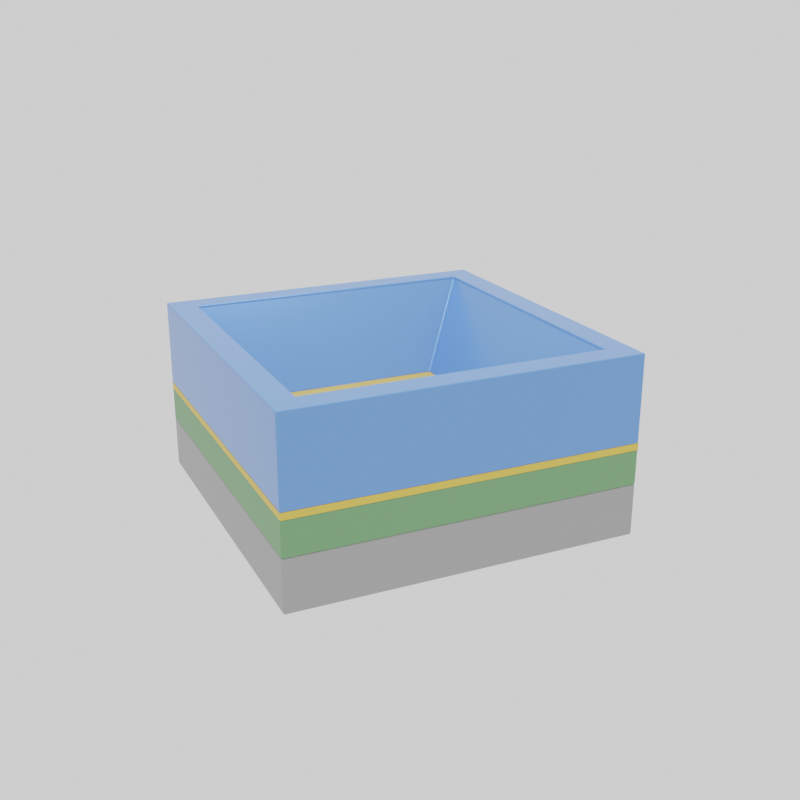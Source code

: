# Source: device_circular_ring_motion.blend  (saved by Blender 3.6.13; exported with 4.5.12 LTS)
import bpy
from mathutils import Matrix  # noqa: F401  (used for matrix-valued properties, if any)

bpy.ops.wm.read_factory_settings(use_empty=True)
scene = bpy.context.scene
scene.name = 'Scene'

# ---- collections
col_collection = bpy.data.collections.new('Collection'); scene.collection.children.link(col_collection)
col_device = bpy.data.collections.new('device'); scene.collection.children.link(col_device)
col_top_mode = bpy.data.collections.new('top_mode'); col_device.children.link(col_top_mode)

# ---- materials (node trees are filled in below, after node groups)
mat_material_004 = bpy.data.materials.new('Material.004')
mat_material_003 = bpy.data.materials.new('Material.003')
mat_material = bpy.data.materials.new('Material')
mat_material_001 = bpy.data.materials.new('Material.001')
mat_material_002 = bpy.data.materials.new('Material.002')

# ---- material node trees
mat_material_004.use_nodes = True; mat_material_004.node_tree.nodes.clear()
_N = mat_material_004.node_tree.nodes; _L = mat_material_004.node_tree.links
n0 = _N.new('ShaderNodeOutputMaterial'); n0.name = 'Material Output'; n0.location = (300, 300)
n1 = _N.new('ShaderNodeEmission'); n1.name = 'Emission'; n1.location = (48, 252)
n1.inputs[1].default_value = 5.0
_L.new(n1.outputs[0], n0.inputs[0])
n0.is_active_output = True
mat_material_003.use_nodes = True; mat_material_003.node_tree.nodes.clear()
_N = mat_material_003.node_tree.nodes; _L = mat_material_003.node_tree.links
n0 = _N.new('ShaderNodeBsdfPrincipled'); n0.name = 'Principled BSDF'; n0.location = (10, 300)
n0.distribution = 'GGX'
n0.subsurface_method = 'RANDOM_WALK_SKIN'
n0.inputs[0].default_value = (0.147, 0.3326, 0.1409, 1.0)
n0.inputs[3].default_value = 1.45
n0.inputs[27].default_value = (0.0, 0.0, 0.0, 1.0)
n0.inputs[28].default_value = 1.0
n1 = _N.new('ShaderNodeOutputMaterial'); n1.name = 'Material Output'; n1.location = (300, 300)
_L.new(n0.outputs[0], n1.inputs[0])
n1.is_active_output = True
mat_material.use_nodes = True; mat_material.node_tree.nodes.clear()
_N = mat_material.node_tree.nodes; _L = mat_material.node_tree.links
n0 = _N.new('ShaderNodeBsdfPrincipled'); n0.name = 'Principled BSDF'; n0.location = (10, 300)
n0.distribution = 'GGX'
n0.subsurface_method = 'RANDOM_WALK_SKIN'
n0.inputs[0].default_value = (0.3326, 0.3326, 0.3326, 1.0)
n0.inputs[3].default_value = 1.45
n0.inputs[27].default_value = (0.0, 0.0, 0.0, 1.0)
n0.inputs[28].default_value = 1.0
n1 = _N.new('ShaderNodeOutputMaterial'); n1.name = 'Material Output'; n1.location = (300, 300)
_L.new(n0.outputs[0], n1.inputs[0])
n1.is_active_output = True
mat_material_001.use_nodes = True; mat_material_001.node_tree.nodes.clear()
_N = mat_material_001.node_tree.nodes; _L = mat_material_001.node_tree.links
n0 = _N.new('ShaderNodeOutputMaterial'); n0.name = 'Material Output'; n0.location = (550, 300)
n1 = _N.new('ShaderNodeBsdfPrincipled'); n1.name = 'Principled BSDF.001'; n1.location = (-110, 442)
n1.distribution = 'GGX'
n1.subsurface_method = 'RANDOM_WALK_SKIN'
n1.inputs[0].default_value = (0.8, 0.5362, 0.08139, 1.0)
n1.inputs[1].default_value = 0.4659
n1.inputs[3].default_value = 1.45
n1.inputs[13].default_value = 0.3182
n1.inputs[27].default_value = (0.0, 0.0, 0.0, 1.0)
n1.inputs[28].default_value = 1.0
n2 = _N.new('ShaderNodeMixShader'); n2.name = 'Mix Shader'; n2.location = (330, 356)
n3 = _N.new('ShaderNodeBsdfPrincipled'); n3.name = 'Principled BSDF'; n3.location = (103, 94)
n3.distribution = 'GGX'
n3.subsurface_method = 'RANDOM_WALK_SKIN'
n3.inputs[0].default_value = (0.8, 0.5656, 0.1155, 1.0)
n3.inputs[1].default_value = 0.2386
n3.inputs[3].default_value = 1.45
n3.inputs[13].default_value = 0.2205
n3.inputs[27].default_value = (0.0, 0.0, 0.0, 1.0)
n3.inputs[28].default_value = 1.0
_L.new(n2.outputs[0], n0.inputs[0])
_L.new(n3.outputs[0], n2.inputs[2])
_L.new(n1.outputs[0], n2.inputs[1])
n0.is_active_output = True
mat_material_002.use_nodes = True; mat_material_002.node_tree.nodes.clear()
_N = mat_material_002.node_tree.nodes; _L = mat_material_002.node_tree.links
n0 = _N.new('ShaderNodeBsdfPrincipled'); n0.name = 'Principled BSDF'; n0.location = (10, 300)
n0.distribution = 'GGX'
n0.subsurface_method = 'RANDOM_WALK_SKIN'
n0.inputs[0].default_value = (0.1422, 0.3137, 0.8, 1.0)
n0.inputs[1].default_value = 0.3045
n0.inputs[2].default_value = 0.25
n0.inputs[3].default_value = 1.45
n0.inputs[13].default_value = 0.2977
n0.inputs[27].default_value = (0.0, 0.0, 0.0, 1.0)
n0.inputs[28].default_value = 1.0
n1 = _N.new('ShaderNodeOutputMaterial'); n1.name = 'Material Output'; n1.location = (300, 300)
_L.new(n0.outputs[0], n1.inputs[0])
n1.is_active_output = True

# ---- world
world_world = bpy.data.worlds.new('World'); scene.world = world_world
world_world.use_nodes = True; world_world.node_tree.nodes.clear()
_N = world_world.node_tree.nodes; _L = world_world.node_tree.links
n0 = _N.new('ShaderNodeOutputWorld'); n0.name = 'World Output'; n0.location = (300, 300)
n1 = _N.new('ShaderNodeBackground'); n1.name = 'Background'; n1.location = (10, 300)
n1.inputs[0].default_value = (1.0, 1.0, 1.0, 1.0)
_L.new(n1.outputs[0], n0.inputs[0])
n0.is_active_output = True
world_world.color = (0.05088, 0.05088, 0.05088)
world_world.use_sun_shadow = False
world_world.sun_shadow_jitter_overblur = 0.0

# ---- cameras
cam_camera = bpy.data.cameras.new('Camera')

# ---- meshes
me_plane = bpy.data.meshes.new('Plane')
me_plane.from_pydata([(-1.511, -1.511, 4.557), (1.511, -1.511, 4.557), (-1.511, 1.511, 4.557), (1.511, 1.511, 4.557)], [], [(0, 1, 3, 2)])
_uv = me_plane.uv_layers.new(name='UVMap')
_uv.uv.foreach_set('vector', [0.0, 0.0, 1.0, 0.0, 1.0, 1.0, 0.0, 1.0])
me_plane.materials.append(mat_material_004)
me_plane.update()
me_cube_010 = bpy.data.meshes.new('Cube.010')
me_cube_010.from_pydata([(-1.0, -1.0, 0.08081), (-1.0, -1.0, 0.2808), (-1.0, 1.0, 0.08081), (-1.0, 1.0, 0.2808), (1.0, -1.0, 0.08081), (1.0, -1.0, 0.2808), (1.0, 1.0, 0.08081), (1.0, 1.0, 0.2808), (0.0, 1.0, 0.08081), (0.0, 1.0, 0.2808), (0.0, -1.0, 0.08081), (0.0, -1.0, 0.2808), (-0.5, 1.0, 0.08081), (-0.5, -1.0, 0.2808), (-0.5, 1.0, 0.2808), (-0.5, -1.0, 0.08081), (0.5, 1.0, 0.2808), (0.5, -1.0, 0.08081), (0.5, 1.0, 0.08081), (0.5, -1.0, 0.2808), (-1.0, 0.0, 0.08081), (-1.0, 0.0, 0.2808), (1.0, 0.0, 0.08081), (1.0, 0.0, 0.2808), (-1.0, 0.5, 0.2808), (1.0, 0.5, 0.08081), (-1.0, 0.5, 0.08081), (1.0, 0.5, 0.2808), (-1.0, -0.5, 0.08081), (1.0, -0.5, 0.2808), (-1.0, -0.5, 0.2808), (1.0, -0.5, 0.08081), (0.8, -0.792, 0.08081), (0.8, -0.5, 0.08081), (0.7989, -0.796, 0.08081), (0.5, -0.8, 0.08081), (0.796, -0.7989, 0.08081), (0.792, -0.8, 0.08081), (-0.8, -0.792, 0.2808), (-0.8, -0.5, 0.2808), (-0.7989, -0.796, 0.2808), (-0.796, -0.7989, 0.2808), (-0.5, -0.8, 0.2808), (-0.792, -0.8, 0.2808), (0.0, -0.8, 0.2808), (0.5, -0.8, 0.2808), (0.4, -0.8, 0.2808), (0.0, -0.8, 0.08081), (-0.4, -0.8, 0.08081), (-0.5, -0.8, 0.08081), (-0.8, -0.5, 0.08081), (-0.8, -0.792, 0.08081), (-0.792, -0.8, 0.08081), (-0.796, -0.7989, 0.08081), (-0.7989, -0.796, 0.08081), (-0.4, -0.8, 0.2808), (0.8, -0.5, 0.2808), (0.792, -0.8, 0.2808), (0.796, -0.7989, 0.2808), (0.7989, -0.796, 0.2808), (0.8, -0.792, 0.2808), (0.4, -0.8, 0.08081), (0.8, 0.4, 0.2808), (0.8, 0.5, 0.2808), (0.8, 0.0, 0.2808), (-0.8, 0.4, 0.08081), (-0.8, 0.5, 0.08081), (-0.8, 0.0, 0.08081), (-0.8, 0.4, 0.2808), (-0.8, 0.5, 0.2808), (-0.8, 0.0, 0.2808), (0.8, 0.5, 0.08081), (0.8, 0.4, 0.08081), (0.8, 0.0, 0.08081), (0.792, 0.8, 0.08081), (0.796, 0.7989, 0.08081), (0.8, 0.792, 0.08081), (0.7989, 0.796, 0.08081), (0.5, 0.8, 0.08081), (-0.8, 0.792, 0.2808), (-0.792, 0.8, 0.2808), (-0.796, 0.7989, 0.2808), (-0.7989, 0.796, 0.2808), (-0.5, 0.8, 0.2808), (0.0, 0.8, 0.2808), (0.4, 0.8, 0.2808), (0.5, 0.8, 0.2808), (0.0, 0.8, 0.08081), (-0.4, 0.8, 0.08081), (-0.5, 0.8, 0.08081), (-0.796, 0.7989, 0.08081), (-0.792, 0.8, 0.08081), (-0.8, 0.792, 0.08081), (-0.7989, 0.796, 0.08081), (-0.4, 0.8, 0.2808), (0.796, 0.7989, 0.2808), (0.792, 0.8, 0.2808), (0.8, 0.792, 0.2808), (0.7989, 0.796, 0.2808), (0.4, 0.8, 0.08081), (0.8, -0.4, 0.2808), (-0.8, -0.4, 0.08081), (-0.8, -0.4, 0.2808), (0.8, -0.4, 0.08081)], [], [(26, 24, 3, 2), (18, 16, 7, 6), (31, 29, 5, 4), (15, 13, 1, 0), (31, 4, 17, 35, 37, 36, 34, 32, 33), (38, 39, 30, 1, 13, 42, 43, 41, 40), (44, 11, 19, 45, 46), (10, 15, 49, 48, 47), (17, 19, 11, 10), (12, 14, 9, 8), (2, 3, 14, 12), (49, 15, 0, 28, 50, 51, 54, 53, 52), (42, 13, 11, 44, 55), (10, 11, 13, 15), (4, 5, 19, 17), (45, 19, 5, 29, 56, 60, 59, 58, 57), (61, 35, 17, 10, 47), (8, 9, 16, 18), (64, 23, 27, 63, 62), (20, 26, 66, 65, 67), (68, 69, 24, 21, 70), (71, 25, 22, 73, 72), (25, 27, 23, 22), (28, 30, 21, 20), (6, 7, 27, 25), (18, 6, 25, 71, 76, 77, 75, 74, 78), (83, 14, 3, 24, 69, 79, 82, 81, 80), (86, 16, 9, 84, 85), (12, 8, 87, 88, 89), (66, 26, 2, 12, 89, 91, 90, 93, 92), (84, 9, 14, 83, 94), (27, 7, 16, 86, 96, 95, 98, 97, 63), (8, 18, 78, 99, 87), (20, 21, 24, 26), (0, 1, 30, 28), (100, 56, 29, 23, 64), (28, 20, 67, 101, 50), (70, 21, 30, 39, 102), (22, 31, 33, 103, 73), (22, 23, 29, 31), (56, 100, 103, 33, 32, 60), (83, 80, 91, 89, 88, 94), (70, 67, 65, 68), (44, 46, 61, 47), (62, 63, 97, 76, 71, 72), (94, 88, 87, 84), (100, 64, 73, 103), (78, 74, 96, 86, 85, 99), (37, 35, 61, 46, 45, 57), (44, 47, 48, 55), (68, 65, 66, 92, 79, 69), (99, 85, 84, 87), (102, 101, 67, 70), (43, 42, 55, 48, 49, 52), (64, 62, 72, 73), (41, 43, 52, 53), (40, 41, 53, 54), (51, 38, 40, 54), (91, 80, 81, 90), (90, 81, 82, 93), (93, 82, 79, 92), (77, 76, 97, 98), (95, 75, 77, 98), (96, 74, 75, 95), (36, 37, 57, 58), (34, 36, 58, 59), (32, 34, 59, 60), (39, 38, 51, 50, 101, 102)])
_uv = me_cube_010.uv_layers.new(name='UVMap')
_uv.uv.foreach_set('vector', [0.375, 0.1875, 0.625, 0.1875, 0.625, 0.25, 0.375, 0.25, 0.375, 0.4375, 0.625, 0.4375, 0.625, 0.5, 0.375, 0.5, 0.375, 0.6875, 0.625, 0.6875, 0.625, 0.75, 0.375, 0.75, 0.375, 0.9375, 0.625, 0.9375, 0.625, 1.0, 0.375, 1.0, 0.375, 0.6875, 0.375, 0.75, 0.3125, 0.75, 0.3125, 0.725, 0.349, 0.725, 0.3495, 0.7249, 0.3499, 0.7245, 0.35, 0.724, 0.35, 0.6875, 0.85, 0.724, 0.85, 0.6875, 0.875, 0.6875, 0.875, 0.75, 0.8125, 0.75, 0.8125, 0.725, 0.849, 0.725, 0.8495, 0.7249, 0.8499, 0.7245, 0.75, 0.725, 0.75, 0.75, 0.6875, 0.75, 0.6875, 0.725, 0.7, 0.725, 0.25, 0.75, 0.1875, 0.75, 0.1875, 0.725, 0.2, 0.725, 0.25, 0.725, 0.375, 0.8125, 0.625, 0.8125, 0.625, 0.875, 0.375, 0.875, 0.375, 0.3125, 0.625, 0.3125, 0.625, 0.375, 0.375, 0.375, 0.375, 0.25, 0.625, 0.25, 0.625, 0.3125, 0.375, 0.3125, 0.1875, 0.725, 0.1875, 0.75, 0.125, 0.75, 0.125, 0.6875, 0.15, 0.6875, 0.15, 0.724, 0.1501, 0.7245, 0.1505, 0.7249, 0.151, 0.725, 0.8125, 0.725, 0.8125, 0.75, 0.75, 0.75, 0.75, 0.725, 0.8, 0.725, 0.375, 0.875, 0.625, 0.875, 0.625, 0.9375, 0.375, 0.9375, 0.375, 0.75, 0.625, 0.75, 0.625, 0.8125, 0.375, 0.8125, 0.6875, 0.725, 0.6875, 0.75, 0.625, 0.75, 0.625, 0.6875, 0.65, 0.6875, 0.65, 0.724, 0.6501, 0.7245, 0.6505, 0.7249, 0.651, 0.725, 0.3, 0.725, 0.3125, 0.725, 0.3125, 0.75, 0.25, 0.75, 0.25, 0.725, 0.375, 0.375, 0.625, 0.375, 0.625, 0.4375, 0.375, 0.4375, 0.65, 0.625, 0.625, 0.625, 0.625, 0.5625, 0.65, 0.5625, 0.65, 0.575, 0.125, 0.625, 0.125, 0.5625, 0.15, 0.5625, 0.15, 0.575, 0.15, 0.625, 0.85, 0.575, 0.85, 0.5625, 0.875, 0.5625, 0.875, 0.625, 0.85, 0.625, 0.35, 0.5625, 0.375, 0.5625, 0.375, 0.625, 0.35, 0.625, 0.35, 0.575, 0.375, 0.5625, 0.625, 0.5625, 0.625, 0.625, 0.375, 0.625, 0.375, 0.0625, 0.625, 0.0625, 0.625, 0.125, 0.375, 0.125, 0.375, 0.5, 0.625, 0.5, 0.625, 0.5625, 0.375, 0.5625, 0.3125, 0.5, 0.375, 0.5, 0.375, 0.5625, 0.35, 0.5625, 0.35, 0.526, 0.3499, 0.5255, 0.3495, 0.5251, 0.349, 0.525, 0.3125, 0.525, 0.8125, 0.525, 0.8125, 0.5, 0.875, 0.5, 0.875, 0.5625, 0.85, 0.5625, 0.85, 0.526, 0.8499, 0.5255, 0.8495, 0.5251, 0.849, 0.525, 0.6875, 0.525, 0.6875, 0.5, 0.75, 0.5, 0.75, 0.525, 0.7, 0.525, 0.1875, 0.5, 0.25, 0.5, 0.25, 0.525, 0.2, 0.525, 0.1875, 0.525, 0.15, 0.5625, 0.125, 0.5625, 0.125, 0.5, 0.1875, 0.5, 0.1875, 0.525, 0.151, 0.525, 0.1505, 0.5251, 0.1501, 0.5255, 0.15, 0.526, 0.75, 0.525, 0.75, 0.5, 0.8125, 0.5, 0.8125, 0.525, 0.8, 0.525, 0.625, 0.5625, 0.625, 0.5, 0.6875, 0.5, 0.6875, 0.525, 0.651, 0.525, 0.6505, 0.5251, 0.6501, 0.5255, 0.65, 0.526, 0.65, 0.5625, 0.25, 0.5, 0.3125, 0.5, 0.3125, 0.525, 0.3, 0.525, 0.25, 0.525, 0.375, 0.125, 0.625, 0.125, 0.625, 0.1875, 0.375, 0.1875, 0.375, 0.0, 0.625, 0.0, 0.625, 0.0625, 0.375, 0.0625, 0.65, 0.675, 0.65, 0.6875, 0.625, 0.6875, 0.625, 0.625, 0.65, 0.625, 0.125, 0.6875, 0.125, 0.625, 0.15, 0.625, 0.15, 0.675, 0.15, 0.6875, 0.85, 0.625, 0.875, 0.625, 0.875, 0.6875, 0.85, 0.6875, 0.85, 0.675, 0.375, 0.625, 0.375, 0.6875, 0.35, 0.6875, 0.35, 0.675, 0.35, 0.625, 0.375, 0.625, 0.625, 0.625, 0.625, 0.6875, 0.375, 0.6875, 0.5893, 0.7031, 0.5893, 0.6875, 0.4107, 0.6875, 0.4107, 0.7031, 0.4107, 0.7487, 0.5893, 0.7487, 0.5893, 0.2969, 0.5893, 0.2512, 0.4107, 0.2512, 0.4107, 0.2969, 0.4107, 0.3125, 0.5893, 0.3125, 0.5893, 0.125, 0.4107, 0.125, 0.4107, 0.1875, 0.5893, 0.1875, 0.5893, 0.875, 0.5893, 0.8125, 0.4107, 0.8125, 0.4107, 0.875, 0.5893, 0.5625, 0.5893, 0.5469, 0.5893, 0.5012, 0.4107, 0.5012, 0.4107, 0.5469, 0.4107, 0.5625, 0.5893, 0.3125, 0.4107, 0.3125, 0.4107, 0.375, 0.5893, 0.375, 0.5893, 0.6875, 0.5893, 0.625, 0.4107, 0.625, 0.4107, 0.6875, 0.4107, 0.4531, 0.4107, 0.4988, 0.5893, 0.4988, 0.5893, 0.4531, 0.5893, 0.4375, 0.4107, 0.4375, 0.4107, 0.7512, 0.4107, 0.7969, 0.4107, 0.8125, 0.5893, 0.8125, 0.5893, 0.7969, 0.5893, 0.7512, 0.5893, 0.875, 0.4107, 0.875, 0.4107, 0.9375, 0.5893, 0.9375, 0.5893, 0.1875, 0.4107, 0.1875, 0.4107, 0.2031, 0.4107, 0.2488, 0.5893, 0.2488, 0.5893, 0.2031, 0.4107, 0.4375, 0.5893, 0.4375, 0.5893, 0.375, 0.4107, 0.375, 0.5893, 0.0625, 0.4107, 0.0625, 0.4107, 0.125, 0.5893, 0.125, 0.5893, 0.9988, 0.5893, 0.9531, 0.5893, 0.9375, 0.4107, 0.9375, 0.4107, 0.9531, 0.4107, 0.9987, 0.5893, 0.625, 0.5893, 0.5625, 0.4107, 0.5625, 0.4107, 0.625, 0.5893, 1.0, 0.5893, 0.9988, 0.4107, 0.9987, 0.4107, 1.0, 0.5893, 0.0006258, 0.5893, 0.0, 0.4107, 0.0, 0.4107, 0.0006258, 0.4107, 0.00125, 0.5893, 0.00125, 0.5893, 0.0006258, 0.4107, 0.0006258, 0.4107, 0.2512, 0.5893, 0.2512, 0.5893, 0.2506, 0.4107, 0.2506, 0.4107, 0.2506, 0.5893, 0.2506, 0.5893, 0.2494, 0.4107, 0.2494, 0.4107, 0.2494, 0.5893, 0.2494, 0.5893, 0.2488, 0.4107, 0.2488, 0.4107, 0.5006, 0.4107, 0.5012, 0.5893, 0.5012, 0.5893, 0.5006, 0.5893, 0.4994, 0.4107, 0.4994, 0.4107, 0.5006, 0.5893, 0.5006, 0.5893, 0.4988, 0.4107, 0.4988, 0.4107, 0.4994, 0.5893, 0.4994, 0.4107, 0.7506, 0.4107, 0.7512, 0.5893, 0.7512, 0.5893, 0.7506, 0.4107, 0.7494, 0.4107, 0.7506, 0.5893, 0.7506, 0.5893, 0.7494, 0.4107, 0.7487, 0.4107, 0.7494, 0.5893, 0.7494, 0.5893, 0.7487, 0.5893, 0.04687, 0.5893, 0.00125, 0.4107, 0.00125, 0.4107, 0.04688, 0.4107, 0.0625, 0.5893, 0.0625])
me_cube_010.materials.append(mat_material_003)
me_cube_010.update()
me_cube_006 = bpy.data.meshes.new('Cube.006')
me_cube_006.from_pydata([(-1.0, -1.0, -0.2188), (-1.0, -1.0, 0.08118), (-1.0, 1.0, -0.2188), (-1.0, 1.0, 0.08118), (1.0, -1.0, -0.2188), (1.0, -1.0, 0.08118), (1.0, 1.0, -0.2188), (1.0, 1.0, 0.08118), (0.0, 1.0, -0.2188), (0.0, 1.0, 0.08118), (0.0, -1.0, -0.2188), (0.0, -1.0, 0.08118), (-0.5, 1.0, -0.2188), (-0.5, -1.0, 0.08118), (-0.5, 1.0, 0.08118), (-0.5, -1.0, -0.2188), (0.5, 1.0, 0.08118), (0.5, -1.0, -0.2188), (0.5, 1.0, -0.2188), (0.5, -1.0, 0.08118), (-1.0, 0.0, -0.2188), (-1.0, 0.0, 0.08118), (1.0, 0.0, -0.2188), (1.0, 0.0, 0.08118), (0.0, 0.0, 0.08118), (0.0, 0.0, -0.2188), (-0.5, 0.0, -0.2188), (-0.5, 0.0, 0.08118), (0.5, 0.0, 0.08118), (0.5, 0.0, -0.2188), (-1.0, 0.5, 0.08118), (1.0, 0.5, -0.2188), (-1.0, 0.5, -0.2188), (1.0, 0.5, 0.08118), (0.0, 0.5, 0.08118), (0.0, 0.5, -0.2188), (-0.5, 0.5, -0.2188), (-0.5, 0.5, 0.08118), (0.5, 0.5, 0.08118), (0.5, 0.5, -0.2188), (-1.0, -0.5, -0.2188), (1.0, -0.5, 0.08118), (0.0, -0.5, 0.08118), (0.0, -0.5, -0.2188), (-0.5, -0.5, -0.2188), (-0.5, -0.5, 0.08118), (0.5, -0.5, 0.08118), (0.5, -0.5, -0.2188), (-1.0, -0.5, 0.08118), (1.0, -0.5, -0.2188)], [], [(32, 30, 3, 2), (18, 16, 7, 6), (49, 41, 5, 4), (15, 13, 1, 0), (47, 49, 4, 17), (45, 48, 1, 13), (46, 42, 11, 19), (44, 43, 10, 15), (17, 19, 11, 10), (12, 14, 9, 8), (2, 3, 14, 12), (40, 44, 15, 0), (42, 45, 13, 11), (10, 11, 13, 15), (4, 5, 19, 17), (41, 46, 19, 5), (43, 47, 17, 10), (8, 9, 16, 18), (35, 39, 29, 25), (33, 38, 28, 23), (34, 37, 27, 24), (32, 36, 26, 20), (36, 35, 25, 26), (38, 34, 24, 28), (37, 30, 21, 27), (39, 31, 22, 29), (31, 33, 23, 22), (40, 48, 21, 20), (6, 7, 33, 31), (18, 6, 31, 39), (14, 3, 30, 37), (16, 9, 34, 38), (12, 8, 35, 36), (2, 12, 36, 32), (9, 14, 37, 34), (7, 16, 38, 33), (8, 18, 39, 35), (20, 21, 30, 32), (0, 1, 48, 40), (25, 29, 47, 43), (23, 28, 46, 41), (24, 27, 45, 42), (20, 26, 44, 40), (26, 25, 43, 44), (28, 24, 42, 46), (27, 21, 48, 45), (29, 22, 49, 47), (22, 23, 41, 49)])
_uv = me_cube_006.uv_layers.new(name='UVMap')
_uv.uv.foreach_set('vector', [0.375, 0.1875, 0.625, 0.1875, 0.625, 0.25, 0.375, 0.25, 0.375, 0.4375, 0.625, 0.4375, 0.625, 0.5, 0.375, 0.5, 0.375, 0.6875, 0.625, 0.6875, 0.625, 0.75, 0.375, 0.75, 0.375, 0.9375, 0.625, 0.9375, 0.625, 1.0, 0.375, 1.0, 0.3125, 0.6875, 0.375, 0.6875, 0.375, 0.75, 0.3125, 0.75, 0.8125, 0.6875, 0.875, 0.6875, 0.875, 0.75, 0.8125, 0.75, 0.6875, 0.6875, 0.75, 0.6875, 0.75, 0.75, 0.6875, 0.75, 0.1875, 0.6875, 0.25, 0.6875, 0.25, 0.75, 0.1875, 0.75, 0.375, 0.8125, 0.625, 0.8125, 0.625, 0.875, 0.375, 0.875, 0.375, 0.3125, 0.625, 0.3125, 0.625, 0.375, 0.375, 0.375, 0.375, 0.25, 0.625, 0.25, 0.625, 0.3125, 0.375, 0.3125, 0.125, 0.6875, 0.1875, 0.6875, 0.1875, 0.75, 0.125, 0.75, 0.75, 0.6875, 0.8125, 0.6875, 0.8125, 0.75, 0.75, 0.75, 0.375, 0.875, 0.625, 0.875, 0.625, 0.9375, 0.375, 0.9375, 0.375, 0.75, 0.625, 0.75, 0.625, 0.8125, 0.375, 0.8125, 0.625, 0.6875, 0.6875, 0.6875, 0.6875, 0.75, 0.625, 0.75, 0.25, 0.6875, 0.3125, 0.6875, 0.3125, 0.75, 0.25, 0.75, 0.375, 0.375, 0.625, 0.375, 0.625, 0.4375, 0.375, 0.4375, 0.25, 0.5625, 0.3125, 0.5625, 0.3125, 0.625, 0.25, 0.625, 0.625, 0.5625, 0.6875, 0.5625, 0.6875, 0.625, 0.625, 0.625, 0.75, 0.5625, 0.8125, 0.5625, 0.8125, 0.625, 0.75, 0.625, 0.125, 0.5625, 0.1875, 0.5625, 0.1875, 0.625, 0.125, 0.625, 0.1875, 0.5625, 0.25, 0.5625, 0.25, 0.625, 0.1875, 0.625, 0.6875, 0.5625, 0.75, 0.5625, 0.75, 0.625, 0.6875, 0.625, 0.8125, 0.5625, 0.875, 0.5625, 0.875, 0.625, 0.8125, 0.625, 0.3125, 0.5625, 0.375, 0.5625, 0.375, 0.625, 0.3125, 0.625, 0.375, 0.5625, 0.625, 0.5625, 0.625, 0.625, 0.375, 0.625, 0.375, 0.0625, 0.625, 0.0625, 0.625, 0.125, 0.375, 0.125, 0.375, 0.5, 0.625, 0.5, 0.625, 0.5625, 0.375, 0.5625, 0.3125, 0.5, 0.375, 0.5, 0.375, 0.5625, 0.3125, 0.5625, 0.8125, 0.5, 0.875, 0.5, 0.875, 0.5625, 0.8125, 0.5625, 0.6875, 0.5, 0.75, 0.5, 0.75, 0.5625, 0.6875, 0.5625, 0.1875, 0.5, 0.25, 0.5, 0.25, 0.5625, 0.1875, 0.5625, 0.125, 0.5, 0.1875, 0.5, 0.1875, 0.5625, 0.125, 0.5625, 0.75, 0.5, 0.8125, 0.5, 0.8125, 0.5625, 0.75, 0.5625, 0.625, 0.5, 0.6875, 0.5, 0.6875, 0.5625, 0.625, 0.5625, 0.25, 0.5, 0.3125, 0.5, 0.3125, 0.5625, 0.25, 0.5625, 0.375, 0.125, 0.625, 0.125, 0.625, 0.1875, 0.375, 0.1875, 0.375, 0.0, 0.625, 0.0, 0.625, 0.0625, 0.375, 0.0625, 0.25, 0.625, 0.3125, 0.625, 0.3125, 0.6875, 0.25, 0.6875, 0.625, 0.625, 0.6875, 0.625, 0.6875, 0.6875, 0.625, 0.6875, 0.75, 0.625, 0.8125, 0.625, 0.8125, 0.6875, 0.75, 0.6875, 0.125, 0.625, 0.1875, 0.625, 0.1875, 0.6875, 0.125, 0.6875, 0.1875, 0.625, 0.25, 0.625, 0.25, 0.6875, 0.1875, 0.6875, 0.6875, 0.625, 0.75, 0.625, 0.75, 0.6875, 0.6875, 0.6875, 0.8125, 0.625, 0.875, 0.625, 0.875, 0.6875, 0.8125, 0.6875, 0.3125, 0.625, 0.375, 0.625, 0.375, 0.6875, 0.3125, 0.6875, 0.375, 0.625, 0.625, 0.625, 0.625, 0.6875, 0.375, 0.6875])
me_cube_006.materials.append(mat_material)
me_cube_006.update()
me_cube_012 = bpy.data.meshes.new('Cube.012')
me_cube_012.from_pydata([(0.3694, -1.33, 1.02), (0.3694, -1.33, -0.4351), (0.3694, 1.294, 1.02), (0.3694, 1.294, -0.4351), (2.994, -1.33, 1.02), (2.994, -1.33, -0.4351), (2.994, 1.294, 1.02), (2.994, 1.294, -0.4351)], [], [(0, 1, 3, 2), (2, 3, 7, 6), (6, 7, 5, 4), (4, 5, 1, 0), (2, 6, 4, 0), (7, 3, 1, 5)])
_uv = me_cube_012.uv_layers.new(name='UVMap')
_uv.uv.foreach_set('vector', [0.375, 0.0, 0.625, 0.0, 0.625, 0.25, 0.375, 0.25, 0.375, 0.25, 0.625, 0.25, 0.625, 0.5, 0.375, 0.5, 0.375, 0.5, 0.625, 0.5, 0.625, 0.75, 0.375, 0.75, 0.375, 0.75, 0.625, 0.75, 0.625, 1.0, 0.375, 1.0, 0.125, 0.5, 0.375, 0.5, 0.375, 0.75, 0.125, 0.75, 0.625, 0.5, 0.875, 0.5, 0.875, 0.75, 0.625, 0.75])
me_cube_012.update()
me_cube_009 = bpy.data.meshes.new('Cube.009')
me_cube_009.from_pydata([(-0.5, -0.5, 1.75), (-0.85, -0.85, 2.25), (-0.5, 0.5, 1.75), (-0.85, 0.85, 2.25), (0.5, -0.5, 1.75), (0.85, -0.85, 2.25), (0.5, 0.5, 1.75), (0.85, 0.85, 2.25), (0.0, 0.5, 1.75), (0.0, 0.85, 2.25), (0.0, -0.5, 1.75), (0.0, -0.85, 2.25), (-0.25, 0.5, 1.75), (-0.425, -0.85, 2.25), (-0.425, 0.85, 2.25), (-0.25, -0.5, 1.75), (0.425, 0.85, 2.25), (0.25, -0.5, 1.75), (0.25, 0.5, 1.75), (0.425, -0.85, 2.25), (-0.5, 0.0, 1.75), (-0.85, 0.0, 2.25), (0.5, 0.0, 1.75), (0.85, 0.0, 2.25), (-0.85, 0.425, 2.25), (0.5, 0.25, 1.75), (-0.5, 0.25, 1.75), (0.85, 0.425, 2.25), (-0.5, -0.25, 1.75), (0.85, -0.425, 2.25), (-0.85, -0.425, 2.25), (0.5, -0.25, 1.75), (0.5193, 0.8505, 2.291), (-0.3307, 0.8505, 2.291), (-0.3307, -0.8495, 2.291), (0.09426, -0.8495, 2.291), (0.09426, 0.8505, 2.291), (0.9443, 0.8505, 2.291), (0.9443, -0.8495, 2.291), (-0.7557, 0.8505, 2.291), (-0.7557, -0.8495, 2.291), (-0.8557, -0.4245, 2.291), (0.8443, -0.4245, 2.291), (0.8443, 0.4255, 2.291), (-0.8557, 0.4255, 2.291), (0.8443, 0.0004821, 2.291), (-0.8557, 0.0004821, 2.291), (0.4193, -0.8495, 2.291), (0.4193, 0.8505, 2.291), (-0.4307, 0.8505, 2.291), (-0.4307, -0.8495, 2.291), (-0.00574, -0.8495, 2.291), (-0.00574, 0.8505, 2.291), (0.8443, 0.8505, 2.291), (0.8443, -0.8495, 2.291), (-0.8557, 0.8505, 2.291), (-0.8557, -0.8495, 2.291), (0.502, -0.2506, 1.7), (0.252, -0.2506, 1.7), (-0.248, -0.2506, 1.7), (0.002035, -0.2506, 1.7), (-0.498, -0.2506, 1.7), (0.252, 0.2494, 1.7), (-0.248, 0.2494, 1.7), (0.002035, 0.2494, 1.7), (-0.498, 0.2494, 1.7), (0.502, 0.2494, 1.7), (0.252, -0.0005908, 1.7), (-0.248, -0.0005908, 1.7), (0.002035, -0.0005908, 1.7), (0.502, -0.0005908, 1.7), (-0.498, -0.0005908, 1.7), (0.252, 0.4994, 1.7), (0.507, -0.2506, 1.7), (-0.498, -0.5006, 1.7), (-0.498, 0.4994, 1.7), (0.502, -0.5006, 1.7), (-0.493, -0.2506, 1.7), (0.502, 0.4994, 1.7), (0.002035, 0.4994, 1.7), (0.002035, -0.5006, 1.7), (-0.493, 0.2494, 1.7), (0.507, 0.2494, 1.7), (-0.248, 0.4994, 1.7), (-0.248, -0.5006, 1.7), (0.252, -0.5006, 1.7), (0.507, -0.0005908, 1.7), (-0.493, -0.0005908, 1.7), (0.257, 0.4994, 1.7), (0.257, -0.5006, 1.7), (-0.243, -0.5006, 1.7), (-0.243, 0.4994, 1.7), (0.007035, -0.5006, 1.7), (0.007035, 0.4994, 1.7), (0.507, 0.4994, 1.7), (0.507, -0.5006, 1.7), (-0.493, 0.4994, 1.7), (-0.493, -0.5006, 1.7), (0.5193, -0.8495, 2.291), (-0.7557, 0.0004821, 2.291), (0.9443, 0.0004821, 2.291), (-0.7557, 0.4255, 2.291), (0.9443, 0.4255, 2.291), (0.9443, -0.4245, 2.291), (-0.7557, -0.4245, 2.291), (-0.7507, -0.8495, 2.291), (-0.7507, 0.8505, 2.291), (0.9493, -0.8495, 2.291), (0.9493, 0.8505, 2.291), (0.09926, 0.8505, 2.291), (0.09926, -0.8495, 2.291), (-0.3257, -0.8495, 2.291), (-0.3257, 0.8505, 2.291), (0.5243, 0.8505, 2.291), (0.5243, -0.8495, 2.291), (-0.7507, 0.0004821, 2.291), (0.9493, 0.0004821, 2.291), (0.09926, 0.0004821, 2.291), (-0.3257, 0.0004821, 2.291), (0.5243, 0.0004821, 2.291), (-0.7507, 0.4255, 2.291), (0.9493, 0.4255, 2.291), (0.09926, 0.4255, 2.291), (-0.3257, 0.4255, 2.291), (0.5243, 0.4255, 2.291), (0.9493, -0.4245, 2.291), (0.09926, -0.4245, 2.291), (-0.3257, -0.4245, 2.291), (0.5243, -0.4245, 2.291), (-0.7507, -0.4245, 2.291)], [], [(26, 24, 3, 2), (18, 16, 7, 6), (31, 29, 5, 4), (15, 13, 1, 0), (51, 47, 98, 35), (54, 42, 103, 38), (17, 19, 11, 10), (12, 14, 9, 8), (2, 3, 14, 12), (41, 56, 40, 104), (10, 11, 13, 15), (4, 5, 19, 17), (55, 44, 101, 39), (8, 9, 16, 18), (42, 45, 100, 103), (56, 50, 34, 40), (44, 46, 99, 101), (48, 52, 36, 32), (25, 27, 23, 22), (28, 30, 21, 20), (6, 7, 27, 25), (46, 41, 104, 99), (53, 48, 32, 37), (50, 51, 35, 34), (52, 49, 33, 36), (20, 21, 24, 26), (0, 1, 30, 28), (49, 55, 39, 33), (45, 43, 102, 100), (43, 53, 37, 102), (47, 54, 38, 98), (22, 23, 29, 31), (67, 70, 57, 58), (68, 69, 60, 59), (71, 68, 59, 61), (69, 67, 58, 60), (79, 72, 62, 64), (75, 83, 63, 65), (83, 79, 64, 63), (72, 78, 66, 62), (62, 66, 70, 67), (63, 64, 69, 68), (65, 63, 68, 71), (64, 62, 67, 69), (60, 58, 85, 80), (61, 59, 84, 74), (59, 60, 80, 84), (58, 57, 76, 85), (0, 28, 77, 97), (15, 0, 97, 90), (6, 25, 82, 94), (10, 15, 90, 92), (18, 6, 94, 88), (26, 2, 96, 81), (22, 31, 73, 86), (17, 10, 92, 89), (25, 22, 86, 82), (8, 18, 88, 93), (12, 8, 93, 91), (2, 12, 91, 96), (20, 26, 81, 87), (31, 4, 95, 73), (4, 17, 89, 95), (28, 20, 87, 77), (89, 92, 80, 85), (94, 82, 66, 78), (97, 77, 61, 74), (88, 94, 78, 72), (90, 97, 74, 84), (86, 73, 57, 70), (77, 87, 71, 61), (95, 89, 85, 76), (73, 95, 76, 57), (96, 91, 83, 75), (93, 88, 72, 79), (91, 93, 79, 83), (82, 86, 70, 66), (81, 96, 75, 65), (87, 81, 65, 71), (92, 90, 84, 80), (19, 5, 54, 47), (27, 7, 53, 43), (23, 27, 43, 45), (14, 3, 55, 49), (9, 14, 49, 52), (13, 11, 51, 50), (7, 16, 48, 53), (21, 30, 41, 46), (16, 9, 52, 48), (24, 21, 46, 44), (1, 13, 50, 56), (29, 23, 45, 42), (3, 24, 44, 55), (30, 1, 56, 41), (5, 29, 42, 54), (11, 19, 47, 51), (34, 35, 110, 111), (32, 36, 109, 113), (36, 33, 112, 109), (37, 32, 113, 108), (101, 99, 115, 120), (40, 34, 111, 105), (103, 100, 116, 125), (104, 40, 105, 129), (39, 101, 120, 106), (100, 102, 121, 116), (98, 38, 107, 114), (38, 103, 125, 107), (35, 98, 114, 110), (99, 104, 129, 115), (33, 39, 106, 112), (102, 37, 108, 121), (127, 129, 105, 111), (128, 126, 110, 114), (126, 127, 111, 110), (125, 128, 114, 107), (121, 124, 119, 116), (122, 123, 118, 117), (124, 122, 117, 119), (123, 120, 115, 118), (112, 106, 120, 123), (113, 109, 122, 124), (109, 112, 123, 122), (108, 113, 124, 121), (116, 119, 128, 125), (117, 118, 127, 126), (119, 117, 126, 128), (118, 115, 129, 127)])
_uv = me_cube_009.uv_layers.new(name='UVMap')
_uv.uv.foreach_set('vector', [0.375, 0.1875, 0.625, 0.1875, 0.625, 0.25, 0.375, 0.25, 0.375, 0.4375, 0.625, 0.4375, 0.625, 0.5, 0.375, 0.5, 0.375, 0.6875, 0.625, 0.6875, 0.625, 0.75, 0.375, 0.75, 0.375, 0.9375, 0.625, 0.9375, 0.625, 1.0, 0.375, 1.0, 0.625, 0.875, 0.625, 0.8125, 0.625, 0.8125, 0.625, 0.875, 0.625, 0.75, 0.625, 0.6875, 0.625, 0.6875, 0.625, 0.75, 0.375, 0.8125, 0.625, 0.8125, 0.625, 0.875, 0.375, 0.875, 0.375, 0.3125, 0.625, 0.3125, 0.625, 0.375, 0.375, 0.375, 0.375, 0.25, 0.625, 0.25, 0.625, 0.3125, 0.375, 0.3125, 0.625, 0.0625, 0.625, 0.0, 0.625, 0.0, 0.625, 0.0625, 0.375, 0.875, 0.625, 0.875, 0.625, 0.9375, 0.375, 0.9375, 0.375, 0.75, 0.625, 0.75, 0.625, 0.8125, 0.375, 0.8125, 0.625, 0.25, 0.625, 0.1875, 0.625, 0.1875, 0.625, 0.25, 0.375, 0.375, 0.625, 0.375, 0.625, 0.4375, 0.375, 0.4375, 0.625, 0.6875, 0.625, 0.625, 0.625, 0.625, 0.625, 0.6875, 0.625, 1.0, 0.625, 0.9375, 0.625, 0.9375, 0.625, 1.0, 0.625, 0.1875, 0.625, 0.125, 0.625, 0.125, 0.625, 0.1875, 0.625, 0.4375, 0.625, 0.375, 0.625, 0.375, 0.625, 0.4375, 0.375, 0.5625, 0.625, 0.5625, 0.625, 0.625, 0.375, 0.625, 0.375, 0.0625, 0.625, 0.0625, 0.625, 0.125, 0.375, 0.125, 0.375, 0.5, 0.625, 0.5, 0.625, 0.5625, 0.375, 0.5625, 0.625, 0.125, 0.625, 0.0625, 0.625, 0.0625, 0.625, 0.125, 0.625, 0.5, 0.625, 0.4375, 0.625, 0.4375, 0.625, 0.5, 0.625, 0.9375, 0.625, 0.875, 0.625, 0.875, 0.625, 0.9375, 0.625, 0.375, 0.625, 0.3125, 0.625, 0.3125, 0.625, 0.375, 0.375, 0.125, 0.625, 0.125, 0.625, 0.1875, 0.375, 0.1875, 0.375, 0.0, 0.625, 0.0, 0.625, 0.0625, 0.375, 0.0625, 0.625, 0.3125, 0.625, 0.25, 0.625, 0.25, 0.625, 0.3125, 0.625, 0.625, 0.625, 0.5625, 0.625, 0.5625, 0.625, 0.625, 0.625, 0.5625, 0.625, 0.5, 0.625, 0.5, 0.625, 0.5625, 0.625, 0.8125, 0.625, 0.75, 0.625, 0.75, 0.625, 0.8125, 0.375, 0.625, 0.625, 0.625, 0.625, 0.6875, 0.375, 0.6875, 0.3125, 0.625, 0.375, 0.625, 0.375, 0.6875, 0.3125, 0.6875, 0.1875, 0.625, 0.25, 0.625, 0.25, 0.6875, 0.1875, 0.6875, 0.125, 0.625, 0.1875, 0.625, 0.1875, 0.6875, 0.125, 0.6875, 0.25, 0.625, 0.3125, 0.625, 0.3125, 0.6875, 0.25, 0.6875, 0.25, 0.5, 0.3125, 0.5, 0.3125, 0.5625, 0.25, 0.5625, 0.125, 0.5, 0.1875, 0.5, 0.1875, 0.5625, 0.125, 0.5625, 0.1875, 0.5, 0.25, 0.5, 0.25, 0.5625, 0.1875, 0.5625, 0.3125, 0.5, 0.375, 0.5, 0.375, 0.5625, 0.3125, 0.5625, 0.3125, 0.5625, 0.375, 0.5625, 0.375, 0.625, 0.3125, 0.625, 0.1875, 0.5625, 0.25, 0.5625, 0.25, 0.625, 0.1875, 0.625, 0.125, 0.5625, 0.1875, 0.5625, 0.1875, 0.625, 0.125, 0.625, 0.25, 0.5625, 0.3125, 0.5625, 0.3125, 0.625, 0.25, 0.625, 0.25, 0.6875, 0.3125, 0.6875, 0.3125, 0.75, 0.25, 0.75, 0.125, 0.6875, 0.1875, 0.6875, 0.1875, 0.75, 0.125, 0.75, 0.1875, 0.6875, 0.25, 0.6875, 0.25, 0.75, 0.1875, 0.75, 0.3125, 0.6875, 0.375, 0.6875, 0.375, 0.75, 0.3125, 0.75, 0.375, 0.0, 0.375, 0.0625, 0.375, 0.0625, 0.375, 0.0, 0.375, 0.9375, 0.375, 1.0, 0.375, 1.0, 0.375, 0.9375, 0.375, 0.5, 0.375, 0.5625, 0.375, 0.5625, 0.375, 0.5, 0.375, 0.875, 0.375, 0.9375, 0.375, 0.9375, 0.375, 0.875, 0.375, 0.4375, 0.375, 0.5, 0.375, 0.5, 0.375, 0.4375, 0.375, 0.1875, 0.375, 0.25, 0.375, 0.25, 0.375, 0.1875, 0.375, 0.625, 0.375, 0.6875, 0.375, 0.6875, 0.375, 0.625, 0.375, 0.8125, 0.375, 0.875, 0.375, 0.875, 0.375, 0.8125, 0.375, 0.5625, 0.375, 0.625, 0.375, 0.625, 0.375, 0.5625, 0.375, 0.375, 0.375, 0.4375, 0.375, 0.4375, 0.375, 0.375, 0.375, 0.3125, 0.375, 0.375, 0.375, 0.375, 0.375, 0.3125, 0.375, 0.25, 0.375, 0.3125, 0.375, 0.3125, 0.375, 0.25, 0.375, 0.125, 0.375, 0.1875, 0.375, 0.1875, 0.375, 0.125, 0.375, 0.6875, 0.375, 0.75, 0.375, 0.75, 0.375, 0.6875, 0.375, 0.75, 0.375, 0.8125, 0.375, 0.8125, 0.375, 0.75, 0.375, 0.0625, 0.375, 0.125, 0.375, 0.125, 0.375, 0.0625, 0.375, 0.8125, 0.375, 0.875, 0.375, 0.875, 0.375, 0.8125, 0.375, 0.5, 0.375, 0.5625, 0.375, 0.5625, 0.375, 0.5, 0.375, 0.0, 0.375, 0.0625, 0.375, 0.0625, 0.375, 0.0, 0.375, 0.4375, 0.375, 0.5, 0.375, 0.5, 0.375, 0.4375, 0.375, 0.9375, 0.375, 1.0, 0.375, 1.0, 0.375, 0.9375, 0.375, 0.625, 0.375, 0.6875, 0.375, 0.6875, 0.375, 0.625, 0.375, 0.0625, 0.375, 0.125, 0.375, 0.125, 0.375, 0.0625, 0.375, 0.75, 0.375, 0.8125, 0.375, 0.8125, 0.375, 0.75, 0.375, 0.6875, 0.375, 0.75, 0.375, 0.75, 0.375, 0.6875, 0.375, 0.25, 0.375, 0.3125, 0.375, 0.3125, 0.375, 0.25, 0.375, 0.375, 0.375, 0.4375, 0.375, 0.4375, 0.375, 0.375, 0.375, 0.3125, 0.375, 0.375, 0.375, 0.375, 0.375, 0.3125, 0.375, 0.5625, 0.375, 0.625, 0.375, 0.625, 0.375, 0.5625, 0.375, 0.1875, 0.375, 0.25, 0.375, 0.25, 0.375, 0.1875, 0.375, 0.125, 0.375, 0.1875, 0.375, 0.1875, 0.375, 0.125, 0.375, 0.875, 0.375, 0.9375, 0.375, 0.9375, 0.375, 0.875, 0.625, 0.8125, 0.625, 0.75, 0.625, 0.75, 0.625, 0.8125, 0.625, 0.5625, 0.625, 0.5, 0.625, 0.5, 0.625, 0.5625, 0.625, 0.625, 0.625, 0.5625, 0.625, 0.5625, 0.625, 0.625, 0.625, 0.3125, 0.625, 0.25, 0.625, 0.25, 0.625, 0.3125, 0.625, 0.375, 0.625, 0.3125, 0.625, 0.3125, 0.625, 0.375, 0.625, 0.9375, 0.625, 0.875, 0.625, 0.875, 0.625, 0.9375, 0.625, 0.5, 0.625, 0.4375, 0.625, 0.4375, 0.625, 0.5, 0.625, 0.125, 0.625, 0.0625, 0.625, 0.0625, 0.625, 0.125, 0.625, 0.4375, 0.625, 0.375, 0.625, 0.375, 0.625, 0.4375, 0.625, 0.1875, 0.625, 0.125, 0.625, 0.125, 0.625, 0.1875, 0.625, 1.0, 0.625, 0.9375, 0.625, 0.9375, 0.625, 1.0, 0.625, 0.6875, 0.625, 0.625, 0.625, 0.625, 0.625, 0.6875, 0.625, 0.25, 0.625, 0.1875, 0.625, 0.1875, 0.625, 0.25, 0.625, 0.0625, 0.625, 0.0, 0.625, 0.0, 0.625, 0.0625, 0.625, 0.75, 0.625, 0.6875, 0.625, 0.6875, 0.625, 0.75, 0.625, 0.875, 0.625, 0.8125, 0.625, 0.8125, 0.625, 0.875, 0.625, 0.9375, 0.625, 0.875, 0.625, 0.875, 0.625, 0.9375, 0.625, 0.4375, 0.625, 0.375, 0.625, 0.375, 0.625, 0.4375, 0.625, 0.375, 0.625, 0.3125, 0.625, 0.3125, 0.625, 0.375, 0.625, 0.5, 0.625, 0.4375, 0.625, 0.4375, 0.625, 0.5, 0.625, 0.1875, 0.625, 0.125, 0.625, 0.125, 0.625, 0.1875, 0.625, 1.0, 0.625, 0.9375, 0.625, 0.9375, 0.625, 1.0, 0.625, 0.6875, 0.625, 0.625, 0.625, 0.625, 0.625, 0.6875, 0.625, 0.0625, 0.625, 0.0, 0.625, 0.0, 0.625, 0.0625, 0.625, 0.25, 0.625, 0.1875, 0.625, 0.1875, 0.625, 0.25, 0.625, 0.625, 0.625, 0.5625, 0.625, 0.5625, 0.625, 0.625, 0.625, 0.8125, 0.625, 0.75, 0.625, 0.75, 0.625, 0.8125, 0.625, 0.75, 0.625, 0.6875, 0.625, 0.6875, 0.625, 0.75, 0.625, 0.875, 0.625, 0.8125, 0.625, 0.8125, 0.625, 0.875, 0.625, 0.125, 0.625, 0.0625, 0.625, 0.0625, 0.625, 0.125, 0.625, 0.3125, 0.625, 0.25, 0.625, 0.25, 0.625, 0.3125, 0.625, 0.5625, 0.625, 0.5, 0.625, 0.5, 0.625, 0.5625, 0.8125, 0.6875, 0.875, 0.6875, 0.875, 0.75, 0.8125, 0.75, 0.6875, 0.6875, 0.75, 0.6875, 0.75, 0.75, 0.6875, 0.75, 0.75, 0.6875, 0.8125, 0.6875, 0.8125, 0.75, 0.75, 0.75, 0.625, 0.6875, 0.6875, 0.6875, 0.6875, 0.75, 0.625, 0.75, 0.625, 0.5625, 0.6875, 0.5625, 0.6875, 0.625, 0.625, 0.625, 0.75, 0.5625, 0.8125, 0.5625, 0.8125, 0.625, 0.75, 0.625, 0.6875, 0.5625, 0.75, 0.5625, 0.75, 0.625, 0.6875, 0.625, 0.8125, 0.5625, 0.875, 0.5625, 0.875, 0.625, 0.8125, 0.625, 0.8125, 0.5, 0.875, 0.5, 0.875, 0.5625, 0.8125, 0.5625, 0.6875, 0.5, 0.75, 0.5, 0.75, 0.5625, 0.6875, 0.5625, 0.75, 0.5, 0.8125, 0.5, 0.8125, 0.5625, 0.75, 0.5625, 0.625, 0.5, 0.6875, 0.5, 0.6875, 0.5625, 0.625, 0.5625, 0.625, 0.625, 0.6875, 0.625, 0.6875, 0.6875, 0.625, 0.6875, 0.75, 0.625, 0.8125, 0.625, 0.8125, 0.6875, 0.75, 0.6875, 0.6875, 0.625, 0.75, 0.625, 0.75, 0.6875, 0.6875, 0.6875, 0.8125, 0.625, 0.875, 0.625, 0.875, 0.6875, 0.8125, 0.6875])
me_cube_009.update()
me_cylinder = bpy.data.meshes.new('Cylinder')
me_cylinder.from_pydata([(0.0, 0.08, -1.0), (0.0, 0.08, 1.0), (0.01561, 0.07846, -1.0), (0.01561, 0.07846, 1.0), (0.03061, 0.07391, -1.0), (0.03061, 0.07391, 1.0), (0.04445, 0.06652, -1.0), (0.04445, 0.06652, 1.0), (0.05657, 0.05657, -1.0), (0.05657, 0.05657, 1.0), (0.06652, 0.04445, -1.0), (0.06652, 0.04445, 1.0), (0.07391, 0.03061, -1.0), (0.07391, 0.03061, 1.0), (0.07846, 0.01561, -1.0), (0.07846, 0.01561, 1.0), (0.08, 0.0, -1.0), (0.08, 0.0, 1.0), (0.07846, -0.01561, -1.0), (0.07846, -0.01561, 1.0), (0.07391, -0.03061, -1.0), (0.07391, -0.03061, 1.0), (0.06652, -0.04445, -1.0), (0.06652, -0.04445, 1.0), (0.05657, -0.05657, -1.0), (0.05657, -0.05657, 1.0), (0.04445, -0.06652, -1.0), (0.04445, -0.06652, 1.0), (0.03061, -0.07391, -1.0), (0.03061, -0.07391, 1.0), (0.01561, -0.07846, -1.0), (0.01561, -0.07846, 1.0), (0.0, -0.08, -1.0), (0.0, -0.08, 1.0), (-0.01561, -0.07846, -1.0), (-0.01561, -0.07846, 1.0), (-0.03061, -0.07391, -1.0), (-0.03061, -0.07391, 1.0), (-0.04445, -0.06652, -1.0), (-0.04445, -0.06652, 1.0), (-0.05657, -0.05657, -1.0), (-0.05657, -0.05657, 1.0), (-0.06652, -0.04445, -1.0), (-0.06652, -0.04445, 1.0), (-0.07391, -0.03061, -1.0), (-0.07391, -0.03061, 1.0), (-0.07846, -0.01561, -1.0), (-0.07846, -0.01561, 1.0), (-0.08, 0.0, -1.0), (-0.08, 0.0, 1.0), (-0.07846, 0.01561, -1.0), (-0.07846, 0.01561, 1.0), (-0.07391, 0.03061, -1.0), (-0.07391, 0.03061, 1.0), (-0.06652, 0.04445, -1.0), (-0.06652, 0.04445, 1.0), (-0.05657, 0.05657, -1.0), (-0.05657, 0.05657, 1.0), (-0.04445, 0.06652, -1.0), (-0.04445, 0.06652, 1.0), (-0.03061, 0.07391, -1.0), (-0.03061, 0.07391, 1.0), (-0.01561, 0.07846, -1.0), (-0.01561, 0.07846, 1.0)], [], [(0, 1, 3, 2), (2, 3, 5, 4), (4, 5, 7, 6), (6, 7, 9, 8), (8, 9, 11, 10), (10, 11, 13, 12), (12, 13, 15, 14), (14, 15, 17, 16), (16, 17, 19, 18), (18, 19, 21, 20), (20, 21, 23, 22), (22, 23, 25, 24), (24, 25, 27, 26), (26, 27, 29, 28), (28, 29, 31, 30), (30, 31, 33, 32), (32, 33, 35, 34), (34, 35, 37, 36), (36, 37, 39, 38), (38, 39, 41, 40), (40, 41, 43, 42), (42, 43, 45, 44), (44, 45, 47, 46), (46, 47, 49, 48), (48, 49, 51, 50), (50, 51, 53, 52), (52, 53, 55, 54), (54, 55, 57, 56), (56, 57, 59, 58), (58, 59, 61, 60), (3, 1, 63, 61, 59, 57, 55, 53, 51, 49, 47, 45, 43, 41, 39, 37, 35, 33, 31, 29, 27, 25, 23, 21, 19, 17, 15, 13, 11, 9, 7, 5), (60, 61, 63, 62), (62, 63, 1, 0), (0, 2, 4, 6, 8, 10, 12, 14, 16, 18, 20, 22, 24, 26, 28, 30, 32, 34, 36, 38, 40, 42, 44, 46, 48, 50, 52, 54, 56, 58, 60, 62)])
_uv = me_cylinder.uv_layers.new(name='UVMap')
_uv.uv.foreach_set('vector', [1.0, 0.5, 1.0, 1.0, 0.9688, 1.0, 0.9688, 0.5, 0.9688, 0.5, 0.9688, 1.0, 0.9375, 1.0, 0.9375, 0.5, 0.9375, 0.5, 0.9375, 1.0, 0.9062, 1.0, 0.9062, 0.5, 0.9062, 0.5, 0.9062, 1.0, 0.875, 1.0, 0.875, 0.5, 0.875, 0.5, 0.875, 1.0, 0.8438, 1.0, 0.8438, 0.5, 0.8438, 0.5, 0.8438, 1.0, 0.8125, 1.0, 0.8125, 0.5, 0.8125, 0.5, 0.8125, 1.0, 0.7812, 1.0, 0.7812, 0.5, 0.7812, 0.5, 0.7812, 1.0, 0.75, 1.0, 0.75, 0.5, 0.75, 0.5, 0.75, 1.0, 0.7188, 1.0, 0.7188, 0.5, 0.7188, 0.5, 0.7188, 1.0, 0.6875, 1.0, 0.6875, 0.5, 0.6875, 0.5, 0.6875, 1.0, 0.6562, 1.0, 0.6562, 0.5, 0.6562, 0.5, 0.6562, 1.0, 0.625, 1.0, 0.625, 0.5, 0.625, 0.5, 0.625, 1.0, 0.5938, 1.0, 0.5938, 0.5, 0.5938, 0.5, 0.5938, 1.0, 0.5625, 1.0, 0.5625, 0.5, 0.5625, 0.5, 0.5625, 1.0, 0.5312, 1.0, 0.5312, 0.5, 0.5312, 0.5, 0.5312, 1.0, 0.5, 1.0, 0.5, 0.5, 0.5, 0.5, 0.5, 1.0, 0.4688, 1.0, 0.4688, 0.5, 0.4688, 0.5, 0.4688, 1.0, 0.4375, 1.0, 0.4375, 0.5, 0.4375, 0.5, 0.4375, 1.0, 0.4062, 1.0, 0.4062, 0.5, 0.4062, 0.5, 0.4062, 1.0, 0.375, 1.0, 0.375, 0.5, 0.375, 0.5, 0.375, 1.0, 0.3438, 1.0, 0.3438, 0.5, 0.3438, 0.5, 0.3438, 1.0, 0.3125, 1.0, 0.3125, 0.5, 0.3125, 0.5, 0.3125, 1.0, 0.2812, 1.0, 0.2812, 0.5, 0.2812, 0.5, 0.2812, 1.0, 0.25, 1.0, 0.25, 0.5, 0.25, 0.5, 0.25, 1.0, 0.2188, 1.0, 0.2188, 0.5, 0.2188, 0.5, 0.2188, 1.0, 0.1875, 1.0, 0.1875, 0.5, 0.1875, 0.5, 0.1875, 1.0, 0.1562, 1.0, 0.1562, 0.5, 0.1562, 0.5, 0.1562, 1.0, 0.125, 1.0, 0.125, 0.5, 0.125, 0.5, 0.125, 1.0, 0.09375, 1.0, 0.09375, 0.5, 0.09375, 0.5, 0.09375, 1.0, 0.0625, 1.0, 0.0625, 0.5, 0.2968, 0.4854, 0.25, 0.49, 0.2032, 0.4854, 0.1582, 0.4717, 0.1167, 0.4496, 0.08029, 0.4197, 0.05045, 0.3833, 0.02827, 0.3418, 0.01461, 0.2968, 0.01, 0.25, 0.01461, 0.2032, 0.02827, 0.1582, 0.05045, 0.1167, 0.08029, 0.08029, 0.1167, 0.05045, 0.1582, 0.02827, 0.2032, 0.01461, 0.25, 0.01, 0.2968, 0.01461, 0.3418, 0.02827, 0.3833, 0.05045, 0.4197, 0.08029, 0.4496, 0.1167, 0.4717, 0.1582, 0.4854, 0.2032, 0.49, 0.25, 0.4854, 0.2968, 0.4717, 0.3418, 0.4496, 0.3833, 0.4197, 0.4197, 0.3833, 0.4496, 0.3418, 0.4717, 0.0625, 0.5, 0.0625, 1.0, 0.03125, 1.0, 0.03125, 0.5, 0.03125, 0.5, 0.03125, 1.0, 0.0, 1.0, 0.0, 0.5, 0.75, 0.49, 0.7968, 0.4854, 0.8418, 0.4717, 0.8833, 0.4496, 0.9197, 0.4197, 0.9496, 0.3833, 0.9717, 0.3418, 0.9854, 0.2968, 0.99, 0.25, 0.9854, 0.2032, 0.9717, 0.1582, 0.9496, 0.1167, 0.9197, 0.08029, 0.8833, 0.05045, 0.8418, 0.02827, 0.7968, 0.01461, 0.75, 0.01, 0.7032, 0.01461, 0.6582, 0.02827, 0.6167, 0.05045, 0.5803, 0.08029, 0.5504, 0.1167, 0.5283, 0.1582, 0.5146, 0.2032, 0.51, 0.25, 0.5146, 0.2968, 0.5283, 0.3418, 0.5504, 0.3833, 0.5803, 0.4197, 0.6167, 0.4496, 0.6582, 0.4717, 0.7032, 0.4854])
me_cylinder.update()
me_cube_008 = bpy.data.meshes.new('Cube.008')
me_cube_008.from_pydata([(-1.0, -1.0, 0.2809), (-1.0, -1.0, 0.3209), (-1.0, 1.0, 0.2809), (-1.0, 1.0, 0.3209), (1.0, -1.0, 0.2809), (1.0, -1.0, 0.3209), (1.0, 1.0, 0.2809), (1.0, 1.0, 0.3209), (0.0, 1.0, 0.2809), (0.0, 1.0, 0.3209), (0.0, -1.0, 0.2809), (0.0, -1.0, 0.3209), (-0.5, 1.0, 0.2809), (-0.5, -1.0, 0.3209), (-0.5, 1.0, 0.3209), (-0.5, -1.0, 0.2809), (0.5, 1.0, 0.3209), (0.5, -1.0, 0.2809), (0.5, 1.0, 0.2809), (0.5, -1.0, 0.3209), (-1.0, 0.0, 0.2809), (-1.0, 0.0, 0.3209), (1.0, 0.0, 0.2809), (1.0, 0.0, 0.3209), (0.0, 0.0, 0.3209), (0.0, 0.0, 0.2809), (-0.5, 0.0, 0.2809), (-0.5, 0.0, 0.3209), (0.5, 0.0, 0.3209), (0.5, 0.0, 0.2809), (-1.0, 0.5, 0.3209), (1.0, 0.5, 0.2809), (-1.0, 0.5, 0.2809), (1.0, 0.5, 0.3209), (0.0, 0.5, 0.3209), (0.0, 0.5, 0.2809), (-0.5, 0.5, 0.2809), (-0.5, 0.5, 0.3209), (0.5, 0.5, 0.3209), (0.5, 0.5, 0.2809), (-1.0, -0.5, 0.2809), (1.0, -0.5, 0.3209), (0.0, -0.5, 0.3209), (0.0, -0.5, 0.2809), (-0.5, -0.5, 0.2809), (-0.5, -0.5, 0.3209), (0.5, -0.5, 0.3209), (0.5, -0.5, 0.2809), (-1.0, -0.5, 0.3209), (1.0, -0.5, 0.2809)], [], [(32, 30, 3, 2), (18, 16, 7, 6), (49, 41, 5, 4), (15, 13, 1, 0), (47, 49, 4, 17), (45, 48, 1, 13), (46, 42, 11, 19), (44, 43, 10, 15), (17, 19, 11, 10), (12, 14, 9, 8), (2, 3, 14, 12), (40, 44, 15, 0), (42, 45, 13, 11), (10, 11, 13, 15), (4, 5, 19, 17), (41, 46, 19, 5), (43, 47, 17, 10), (8, 9, 16, 18), (35, 39, 29, 25), (33, 38, 28, 23), (34, 37, 27, 24), (32, 36, 26, 20), (36, 35, 25, 26), (38, 34, 24, 28), (37, 30, 21, 27), (39, 31, 22, 29), (31, 33, 23, 22), (40, 48, 21, 20), (6, 7, 33, 31), (18, 6, 31, 39), (14, 3, 30, 37), (16, 9, 34, 38), (12, 8, 35, 36), (2, 12, 36, 32), (9, 14, 37, 34), (7, 16, 38, 33), (8, 18, 39, 35), (20, 21, 30, 32), (0, 1, 48, 40), (25, 29, 47, 43), (23, 28, 46, 41), (24, 27, 45, 42), (20, 26, 44, 40), (26, 25, 43, 44), (28, 24, 42, 46), (27, 21, 48, 45), (29, 22, 49, 47), (22, 23, 41, 49)])
_uv = me_cube_008.uv_layers.new(name='UVMap')
_uv.uv.foreach_set('vector', [0.375, 0.1875, 0.625, 0.1875, 0.625, 0.25, 0.375, 0.25, 0.375, 0.4375, 0.625, 0.4375, 0.625, 0.5, 0.375, 0.5, 0.375, 0.6875, 0.625, 0.6875, 0.625, 0.75, 0.375, 0.75, 0.375, 0.9375, 0.625, 0.9375, 0.625, 1.0, 0.375, 1.0, 0.3125, 0.6875, 0.375, 0.6875, 0.375, 0.75, 0.3125, 0.75, 0.8125, 0.6875, 0.875, 0.6875, 0.875, 0.75, 0.8125, 0.75, 0.6875, 0.6875, 0.75, 0.6875, 0.75, 0.75, 0.6875, 0.75, 0.1875, 0.6875, 0.25, 0.6875, 0.25, 0.75, 0.1875, 0.75, 0.375, 0.8125, 0.625, 0.8125, 0.625, 0.875, 0.375, 0.875, 0.375, 0.3125, 0.625, 0.3125, 0.625, 0.375, 0.375, 0.375, 0.375, 0.25, 0.625, 0.25, 0.625, 0.3125, 0.375, 0.3125, 0.125, 0.6875, 0.1875, 0.6875, 0.1875, 0.75, 0.125, 0.75, 0.75, 0.6875, 0.8125, 0.6875, 0.8125, 0.75, 0.75, 0.75, 0.375, 0.875, 0.625, 0.875, 0.625, 0.9375, 0.375, 0.9375, 0.375, 0.75, 0.625, 0.75, 0.625, 0.8125, 0.375, 0.8125, 0.625, 0.6875, 0.6875, 0.6875, 0.6875, 0.75, 0.625, 0.75, 0.25, 0.6875, 0.3125, 0.6875, 0.3125, 0.75, 0.25, 0.75, 0.375, 0.375, 0.625, 0.375, 0.625, 0.4375, 0.375, 0.4375, 0.25, 0.5625, 0.3125, 0.5625, 0.3125, 0.625, 0.25, 0.625, 0.625, 0.5625, 0.6875, 0.5625, 0.6875, 0.625, 0.625, 0.625, 0.75, 0.5625, 0.8125, 0.5625, 0.8125, 0.625, 0.75, 0.625, 0.125, 0.5625, 0.1875, 0.5625, 0.1875, 0.625, 0.125, 0.625, 0.1875, 0.5625, 0.25, 0.5625, 0.25, 0.625, 0.1875, 0.625, 0.6875, 0.5625, 0.75, 0.5625, 0.75, 0.625, 0.6875, 0.625, 0.8125, 0.5625, 0.875, 0.5625, 0.875, 0.625, 0.8125, 0.625, 0.3125, 0.5625, 0.375, 0.5625, 0.375, 0.625, 0.3125, 0.625, 0.375, 0.5625, 0.625, 0.5625, 0.625, 0.625, 0.375, 0.625, 0.375, 0.0625, 0.625, 0.0625, 0.625, 0.125, 0.375, 0.125, 0.375, 0.5, 0.625, 0.5, 0.625, 0.5625, 0.375, 0.5625, 0.3125, 0.5, 0.375, 0.5, 0.375, 0.5625, 0.3125, 0.5625, 0.8125, 0.5, 0.875, 0.5, 0.875, 0.5625, 0.8125, 0.5625, 0.6875, 0.5, 0.75, 0.5, 0.75, 0.5625, 0.6875, 0.5625, 0.1875, 0.5, 0.25, 0.5, 0.25, 0.5625, 0.1875, 0.5625, 0.125, 0.5, 0.1875, 0.5, 0.1875, 0.5625, 0.125, 0.5625, 0.75, 0.5, 0.8125, 0.5, 0.8125, 0.5625, 0.75, 0.5625, 0.625, 0.5, 0.6875, 0.5, 0.6875, 0.5625, 0.625, 0.5625, 0.25, 0.5, 0.3125, 0.5, 0.3125, 0.5625, 0.25, 0.5625, 0.375, 0.125, 0.625, 0.125, 0.625, 0.1875, 0.375, 0.1875, 0.375, 0.0, 0.625, 0.0, 0.625, 0.0625, 0.375, 0.0625, 0.25, 0.625, 0.3125, 0.625, 0.3125, 0.6875, 0.25, 0.6875, 0.625, 0.625, 0.6875, 0.625, 0.6875, 0.6875, 0.625, 0.6875, 0.75, 0.625, 0.8125, 0.625, 0.8125, 0.6875, 0.75, 0.6875, 0.125, 0.625, 0.1875, 0.625, 0.1875, 0.6875, 0.125, 0.6875, 0.1875, 0.625, 0.25, 0.625, 0.25, 0.6875, 0.1875, 0.6875, 0.6875, 0.625, 0.75, 0.625, 0.75, 0.6875, 0.6875, 0.6875, 0.8125, 0.625, 0.875, 0.625, 0.875, 0.6875, 0.8125, 0.6875, 0.3125, 0.625, 0.375, 0.625, 0.375, 0.6875, 0.3125, 0.6875, 0.375, 0.625, 0.625, 0.625, 0.625, 0.6875, 0.375, 0.6875])
me_cube_008.materials.append(mat_material_001)
me_cube_008.update()
me_cube_007 = bpy.data.meshes.new('Cube.007')
me_cube_007.from_pydata([(-1.0, -1.0, 0.32), (-1.0, -1.0, 0.82), (-1.0, 1.0, 0.32), (-1.0, 1.0, 0.82), (1.0, -1.0, 0.32), (1.0, -1.0, 0.82), (1.0, 1.0, 0.32), (1.0, 1.0, 0.82), (-1.465e-18, 1.0, 0.32), (-1.465e-18, 1.0, 0.82), (-1.465e-18, -1.0, 0.32), (-1.465e-18, -1.0, 0.82), (-0.5, 1.0, 0.32), (-0.5, -1.0, 0.82), (-0.5, 1.0, 0.82), (-0.5, -1.0, 0.32), (0.5, 1.0, 0.82), (0.5, -1.0, 0.32), (0.5, 1.0, 0.32), (0.5, -1.0, 0.82), (-1.0, -3.253e-34, 0.32), (-1.0, -3.253e-34, 0.82), (1.0, -3.253e-34, 0.32), (1.0, -3.253e-34, 0.82), (-1.465e-18, -3.253e-34, 0.82), (-1.465e-18, -3.253e-34, 0.32), (-0.5, -3.253e-34, 0.32), (-0.5, -3.253e-34, 0.82), (0.5, -3.253e-34, 0.82), (0.5, -3.253e-34, 0.32), (-1.0, 0.5, 0.82), (1.0, 0.5, 0.32), (-1.0, 0.5, 0.32), (1.0, 0.5, 0.82), (-1.465e-18, 0.5, 0.82), (-1.465e-18, 0.5, 0.32), (-0.5, 0.5, 0.32), (-0.5, 0.5, 0.82), (0.5, 0.5, 0.82), (0.5, 0.5, 0.32), (-1.0, -0.5, 0.32), (1.0, -0.5, 0.82), (-1.465e-18, -0.5, 0.82), (-1.465e-18, -0.5, 0.32), (-0.5, -0.5, 0.32), (-0.5, -0.5, 0.82), (0.5, -0.5, 0.82), (0.5, -0.5, 0.32), (-1.0, -0.5, 0.82), (1.0, -0.5, 0.32)], [], [(32, 30, 3, 2), (18, 16, 7, 6), (49, 41, 5, 4), (15, 13, 1, 0), (47, 49, 4, 17), (45, 48, 1, 13), (46, 42, 11, 19), (44, 43, 10, 15), (17, 19, 11, 10), (12, 14, 9, 8), (2, 3, 14, 12), (40, 44, 15, 0), (42, 45, 13, 11), (10, 11, 13, 15), (4, 5, 19, 17), (41, 46, 19, 5), (43, 47, 17, 10), (8, 9, 16, 18), (35, 39, 29, 25), (33, 38, 28, 23), (34, 37, 27, 24), (32, 36, 26, 20), (36, 35, 25, 26), (38, 34, 24, 28), (37, 30, 21, 27), (39, 31, 22, 29), (31, 33, 23, 22), (40, 48, 21, 20), (6, 7, 33, 31), (18, 6, 31, 39), (14, 3, 30, 37), (16, 9, 34, 38), (12, 8, 35, 36), (2, 12, 36, 32), (9, 14, 37, 34), (7, 16, 38, 33), (8, 18, 39, 35), (20, 21, 30, 32), (0, 1, 48, 40), (25, 29, 47, 43), (23, 28, 46, 41), (24, 27, 45, 42), (20, 26, 44, 40), (26, 25, 43, 44), (28, 24, 42, 46), (27, 21, 48, 45), (29, 22, 49, 47), (22, 23, 41, 49)])
_uv = me_cube_007.uv_layers.new(name='UVMap')
_uv.uv.foreach_set('vector', [0.375, 0.1875, 0.625, 0.1875, 0.625, 0.25, 0.375, 0.25, 0.375, 0.4375, 0.625, 0.4375, 0.625, 0.5, 0.375, 0.5, 0.375, 0.6875, 0.625, 0.6875, 0.625, 0.75, 0.375, 0.75, 0.375, 0.9375, 0.625, 0.9375, 0.625, 1.0, 0.375, 1.0, 0.3125, 0.6875, 0.375, 0.6875, 0.375, 0.75, 0.3125, 0.75, 0.8125, 0.6875, 0.875, 0.6875, 0.875, 0.75, 0.8125, 0.75, 0.6875, 0.6875, 0.75, 0.6875, 0.75, 0.75, 0.6875, 0.75, 0.1875, 0.6875, 0.25, 0.6875, 0.25, 0.75, 0.1875, 0.75, 0.375, 0.8125, 0.625, 0.8125, 0.625, 0.875, 0.375, 0.875, 0.375, 0.3125, 0.625, 0.3125, 0.625, 0.375, 0.375, 0.375, 0.375, 0.25, 0.625, 0.25, 0.625, 0.3125, 0.375, 0.3125, 0.125, 0.6875, 0.1875, 0.6875, 0.1875, 0.75, 0.125, 0.75, 0.75, 0.6875, 0.8125, 0.6875, 0.8125, 0.75, 0.75, 0.75, 0.375, 0.875, 0.625, 0.875, 0.625, 0.9375, 0.375, 0.9375, 0.375, 0.75, 0.625, 0.75, 0.625, 0.8125, 0.375, 0.8125, 0.625, 0.6875, 0.6875, 0.6875, 0.6875, 0.75, 0.625, 0.75, 0.25, 0.6875, 0.3125, 0.6875, 0.3125, 0.75, 0.25, 0.75, 0.375, 0.375, 0.625, 0.375, 0.625, 0.4375, 0.375, 0.4375, 0.25, 0.5625, 0.3125, 0.5625, 0.3125, 0.625, 0.25, 0.625, 0.625, 0.5625, 0.6875, 0.5625, 0.6875, 0.625, 0.625, 0.625, 0.75, 0.5625, 0.8125, 0.5625, 0.8125, 0.625, 0.75, 0.625, 0.125, 0.5625, 0.1875, 0.5625, 0.1875, 0.625, 0.125, 0.625, 0.1875, 0.5625, 0.25, 0.5625, 0.25, 0.625, 0.1875, 0.625, 0.6875, 0.5625, 0.75, 0.5625, 0.75, 0.625, 0.6875, 0.625, 0.8125, 0.5625, 0.875, 0.5625, 0.875, 0.625, 0.8125, 0.625, 0.3125, 0.5625, 0.375, 0.5625, 0.375, 0.625, 0.3125, 0.625, 0.375, 0.5625, 0.625, 0.5625, 0.625, 0.625, 0.375, 0.625, 0.375, 0.0625, 0.625, 0.0625, 0.625, 0.125, 0.375, 0.125, 0.375, 0.5, 0.625, 0.5, 0.625, 0.5625, 0.375, 0.5625, 0.3125, 0.5, 0.375, 0.5, 0.375, 0.5625, 0.3125, 0.5625, 0.8125, 0.5, 0.875, 0.5, 0.875, 0.5625, 0.8125, 0.5625, 0.6875, 0.5, 0.75, 0.5, 0.75, 0.5625, 0.6875, 0.5625, 0.1875, 0.5, 0.25, 0.5, 0.25, 0.5625, 0.1875, 0.5625, 0.125, 0.5, 0.1875, 0.5, 0.1875, 0.5625, 0.125, 0.5625, 0.75, 0.5, 0.8125, 0.5, 0.8125, 0.5625, 0.75, 0.5625, 0.625, 0.5, 0.6875, 0.5, 0.6875, 0.5625, 0.625, 0.5625, 0.25, 0.5, 0.3125, 0.5, 0.3125, 0.5625, 0.25, 0.5625, 0.375, 0.125, 0.625, 0.125, 0.625, 0.1875, 0.375, 0.1875, 0.375, 0.0, 0.625, 0.0, 0.625, 0.0625, 0.375, 0.0625, 0.25, 0.625, 0.3125, 0.625, 0.3125, 0.6875, 0.25, 0.6875, 0.625, 0.625, 0.6875, 0.625, 0.6875, 0.6875, 0.625, 0.6875, 0.75, 0.625, 0.8125, 0.625, 0.8125, 0.6875, 0.75, 0.6875, 0.125, 0.625, 0.1875, 0.625, 0.1875, 0.6875, 0.125, 0.6875, 0.1875, 0.625, 0.25, 0.625, 0.25, 0.6875, 0.1875, 0.6875, 0.6875, 0.625, 0.75, 0.625, 0.75, 0.6875, 0.6875, 0.6875, 0.8125, 0.625, 0.875, 0.625, 0.875, 0.6875, 0.8125, 0.6875, 0.3125, 0.625, 0.375, 0.625, 0.375, 0.6875, 0.3125, 0.6875, 0.375, 0.625, 0.625, 0.625, 0.625, 0.6875, 0.375, 0.6875])
me_cube_007.materials.append(mat_material_002)
me_cube_007.update()

# ---- objects
ob_camera = bpy.data.objects.new('Camera', cam_camera)
ob_light_panel = bpy.data.objects.new('light panel', me_plane)
ob_su8 = bpy.data.objects.new('SU8', me_cube_010)
ob_substrate = bpy.data.objects.new('substrate', me_cube_006)
ob_cross_section_blocker = bpy.data.objects.new('cross-section_blocker', me_cube_012)
ob_etch_block = bpy.data.objects.new('etch_block', me_cube_009)
ob_pore_exclude = bpy.data.objects.new('pore_exclude', me_cylinder)
ob_sinx = bpy.data.objects.new('sinx', me_cube_008)
ob_top_mode = bpy.data.objects.new('top_mode', me_cube_007)

# ---- transforms, parenting, visibility, modifiers, constraints
ob_camera.location = (5.404, -2.426, 2.584)
ob_camera.rotation_euler = (1.215, -3.357e-05, 1.138)
ob_light_panel.location = (0.0, 0.0, 0.0)
ob_su8.location = (0.0, 0.0, 0.0)
_m = ob_su8.modifiers.new('Bevel', 'BEVEL')
_m.width = 0.01
_m.width_pct = 0.01
_m.segments = 3
_m = ob_su8.modifiers.new('Boolean', 'BOOLEAN')
_m.object = ob_cross_section_blocker
ob_substrate.location = (0.0, 0.0, 0.0)
_m = ob_substrate.modifiers.new('Bevel', 'BEVEL')
_m.width = 0.01
_m.width_pct = 0.01
_m.segments = 3
_m = ob_substrate.modifiers.new('Boolean', 'BOOLEAN')
_m.object = ob_cross_section_blocker
ob_cross_section_blocker.location = (0.0, 0.0, 0.0)
ob_cross_section_blocker.hide_render = True
ob_etch_block.location = (0.0, 0.0, -1.444)
ob_etch_block.hide_render = True
ob_pore_exclude.location = (-0.375, 0.375, 0.5557)
ob_pore_exclude.scale = (0.5, 0.5, 1.0)
ob_pore_exclude.hide_render = True
_m = ob_pore_exclude.modifiers.new('Array', 'ARRAY')
_m.count = 7
_m.use_constant_offset = True
_m.constant_offset_displace = (0.25, 0.0, 0.0)
_m.use_relative_offset = False
_m.use_merge_vertices = True
_m = ob_pore_exclude.modifiers.new('Array.001', 'ARRAY')
_m.count = 7
_m.use_constant_offset = True
_m.constant_offset_displace = (0.0, -0.25, 0.0)
_m.use_relative_offset = False
_m.use_merge_vertices = True
ob_sinx.location = (0.0, 0.0, 0.0)
_m = ob_sinx.modifiers.new('Boolean', 'BOOLEAN')
_m.object = ob_pore_exclude
_m = ob_sinx.modifiers.new('Boolean.001', 'BOOLEAN')
_m.object = ob_cross_section_blocker
ob_top_mode.location = (0.0, 0.0, 0.0)
_m = ob_top_mode.modifiers.new('Boolean', 'BOOLEAN')
_m.object = ob_etch_block
_m = ob_top_mode.modifiers.new('Bevel', 'BEVEL')
_m.width = 0.01
_m.width_pct = 0.01
_m.segments = 3
_m = ob_top_mode.modifiers.new('Boolean.001', 'BOOLEAN')
_m.object = ob_cross_section_blocker

# ---- collection membership
col_collection.objects.link(ob_camera)
col_collection.objects.link(ob_light_panel)
col_device.objects.link(ob_su8)
col_device.objects.link(ob_substrate)
col_device.objects.link(ob_cross_section_blocker)
col_top_mode.objects.link(ob_etch_block)
col_top_mode.objects.link(ob_pore_exclude)
col_top_mode.objects.link(ob_sinx)
col_top_mode.objects.link(ob_top_mode)

# ---- scene / render settings (as saved in the file)
scene.camera = ob_camera
scene.frame_start = 1; scene.frame_end = 250; scene.frame_set(1)
scene.render.engine = 'CYCLES'
scene.render.resolution_x = 2000
scene.render.resolution_y = 2000
scene.render.film_transparent = True
scene.cycles.sampling_pattern = 'TABULATED_SOBOL'
scene.cycles.use_light_tree = False
scene.view_settings.view_transform = 'Filmic'
bpy.context.view_layer.update()
